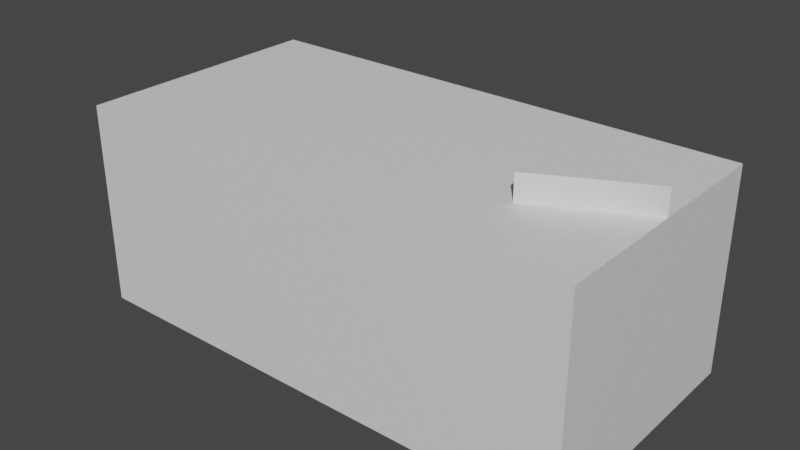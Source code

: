 # Source: Bot.blend  (saved by Blender 3.0.42; exported with 4.5.12 LTS)
import bpy
from mathutils import Matrix  # noqa: F401  (used for matrix-valued properties, if any)

bpy.ops.wm.read_factory_settings(use_empty=True)
scene = bpy.context.scene
scene.name = 'Scene'

# ---- collections
col_collection = bpy.data.collections.new('Collection'); scene.collection.children.link(col_collection)

# ---- materials (node trees are filled in below, after node groups)
mat_botbody = bpy.data.materials.new('BotBody')
mat_botbody.use_transparent_shadow = False

# ---- material node trees
mat_botbody.use_nodes = True; mat_botbody.node_tree.nodes.clear()
_N = mat_botbody.node_tree.nodes; _L = mat_botbody.node_tree.links
n0 = _N.new('ShaderNodeBsdfPrincipled'); n0.name = 'Principled BSDF'; n0.location = (10, 300)
n0.distribution = 'GGX'
n0.subsurface_method = 'RANDOM_WALK_SKIN'
n0.inputs[3].default_value = 1.45
n0.inputs[27].default_value = (0.0, 0.0, 0.0, 1.0)
n0.inputs[28].default_value = 1.0
n1 = _N.new('ShaderNodeOutputMaterial'); n1.name = 'Material Output'; n1.location = (300, 300)
_L.new(n0.outputs[0], n1.inputs[0])
n1.is_active_output = True

# ---- world
world_world = bpy.data.worlds.new('World'); scene.world = world_world
world_world.use_nodes = True; world_world.node_tree.nodes.clear()
_N = world_world.node_tree.nodes; _L = world_world.node_tree.links
n0 = _N.new('ShaderNodeOutputWorld'); n0.name = 'World Output'; n0.location = (300, 300)
n1 = _N.new('ShaderNodeBackground'); n1.name = 'Background'; n1.location = (10, 300)
n1.inputs[0].default_value = (0.05088, 0.05088, 0.05088, 1.0)
_L.new(n1.outputs[0], n0.inputs[0])
n0.is_active_output = True
world_world.color = (0.05088, 0.05088, 0.05088)
world_world.use_sun_shadow = False
world_world.sun_shadow_jitter_overblur = 0.0

# ---- meshes
me_cube = bpy.data.meshes.new('Cube')
me_cube.from_pydata([(-1.0, -0.5, 2.98e-08), (-1.0, -0.5, 0.8), (-1.0, 0.5, 2.98e-08), (-1.0, 0.5, 0.8), (1.0, -0.5, 2.98e-08), (1.0, -0.5, 0.8), (1.0, 0.5, 2.98e-08), (1.0, 0.5, 0.8)], [], [(0, 1, 3, 2), (2, 3, 7, 6), (6, 7, 5, 4), (4, 5, 1, 0), (2, 6, 4, 0), (7, 3, 1, 5)])
_uv = me_cube.uv_layers.new(name='UVMap')
_uv.uv.foreach_set('vector', [0.375, 0.0, 0.625, 0.0, 0.625, 0.25, 0.375, 0.25, 0.375, 0.25, 0.625, 0.25, 0.625, 0.5, 0.375, 0.5, 0.375, 0.5, 0.625, 0.5, 0.625, 0.75, 0.375, 0.75, 0.375, 0.75, 0.625, 0.75, 0.625, 1.0, 0.375, 1.0, 0.125, 0.5, 0.375, 0.5, 0.375, 0.75, 0.125, 0.75, 0.625, 0.5, 0.875, 0.5, 0.875, 0.75, 0.625, 0.75])
me_cube.materials.append(mat_botbody)
me_cube.use_remesh_fix_poles = True
me_cube.use_remesh_preserve_attributes = False
me_cube.update()
me_cube_001 = bpy.data.meshes.new('Cube.001')
me_cube_001.from_pydata([(0.6, -0.2, 0.8), (0.6, -0.2, 0.9), (0.6, 0.2, 0.8), (0.6, 0.2, 0.9), (1.0, 0.0, 0.8), (1.0, 0.0, 0.9), (1.0, 0.0, 0.8), (1.0, 0.0, 0.9)], [], [(0, 1, 3, 2), (2, 3, 7, 6), (6, 7, 5, 4), (4, 5, 1, 0), (2, 6, 4, 0), (7, 3, 1, 5)])
_uv = me_cube_001.uv_layers.new(name='UVMap')
_uv.uv.foreach_set('vector', [0.375, 0.0, 0.625, 0.0, 0.625, 0.25, 0.375, 0.25, 0.375, 0.25, 0.625, 0.25, 0.625, 0.5, 0.375, 0.5, 0.375, 0.5, 0.625, 0.5, 0.625, 0.75, 0.375, 0.75, 0.375, 0.75, 0.625, 0.75, 0.625, 1.0, 0.375, 1.0, 0.125, 0.5, 0.375, 0.5, 0.375, 0.75, 0.125, 0.75, 0.625, 0.5, 0.875, 0.5, 0.875, 0.75, 0.625, 0.75])
me_cube_001.materials.append(mat_botbody)
me_cube_001.use_remesh_fix_poles = True
me_cube_001.use_remesh_preserve_attributes = False
me_cube_001.update()

# ---- objects
ob_cube = bpy.data.objects.new('Cube', me_cube)
ob_cube_001 = bpy.data.objects.new('Cube.001', me_cube_001)

# ---- transforms, parenting, visibility, modifiers, constraints
ob_cube.location = (0.0, 0.0, 0.0)
ob_cube_001.location = (0.0, 0.0, 0.0)

# ---- collection membership
col_collection.objects.link(ob_cube)
col_collection.objects.link(ob_cube_001)

# ---- scene / render settings (as saved in the file)
scene.frame_start = 1; scene.frame_end = 250; scene.frame_set(1)
scene.render.engine = 'BLENDER_EEVEE_NEXT'
scene.cycles.sampling_pattern = 'TABULATED_SOBOL'
scene.cycles.use_light_tree = False
scene.view_settings.view_transform = 'Filmic'
bpy.context.view_layer.update()

# ---- added for rendering (the .blend has no active camera and no usable light): camera, sun
cam_auto = bpy.data.cameras.new('AutoCamera')
cam_auto.lens = 50.0
cam_auto.sensor_width = 36.0
cam_auto.clip_end = 1000.0
ob_auto_camera = bpy.data.objects.new('AutoCamera', cam_auto)
scene.collection.objects.link(ob_auto_camera)
ob_auto_camera.location = (2.23016, -2.67619, 2.23412)
ob_auto_camera.rotation_euler = (1.09748, -7.21219e-08, 0.694738)
scene.camera = ob_auto_camera
light_auto_sun = bpy.data.lights.new('AutoSun', 'SUN')
light_auto_sun.energy = 3.0
light_auto_sun.angle = 0.0523599
ob_auto_sun = bpy.data.objects.new('AutoSun', light_auto_sun)
scene.collection.objects.link(ob_auto_sun)
ob_auto_sun.rotation_euler = (0.872665, 0.174533, 0.523599)
bpy.context.view_layer.update()
